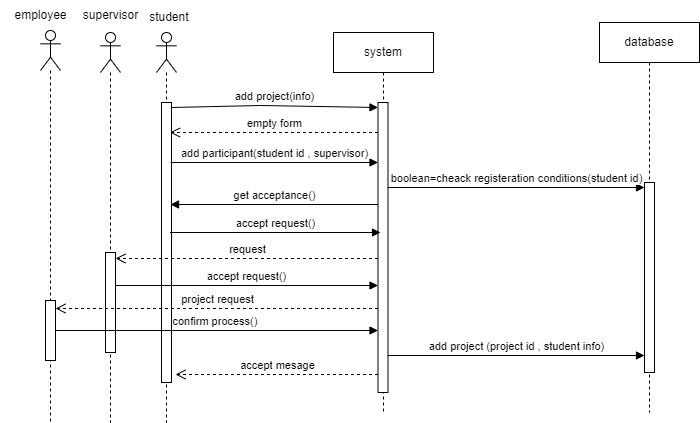

The diagram above was exported from draw.io. Its source (the exported page's mxGraphModel, read from the mxfile embedded in the PNG):
<mxGraphModel dx="880" dy="444" grid="1" gridSize="10" guides="1" tooltips="1" connect="1" arrows="1" fold="1" page="1" pageScale="1" pageWidth="2339" pageHeight="3300" math="0" shadow="0">
  <root>
    <mxCell id="0" />
    <mxCell id="1" parent="0" />
    <mxCell id="0uBDgk1JkS-B1CNdGPjo-1" value="" style="shape=umlLifeline;perimeter=lifelinePerimeter;whiteSpace=wrap;html=1;container=1;dropTarget=0;collapsible=0;recursiveResize=0;outlineConnect=0;portConstraint=eastwest;newEdgeStyle={&quot;curved&quot;:0,&quot;rounded&quot;:0};participant=umlActor;" parent="1" vertex="1">
      <mxGeometry x="186" y="50" width="20" height="390" as="geometry" />
    </mxCell>
    <mxCell id="0C7eOSCMimvboaGLP4YE-3" value="" style="html=1;points=[[0,0,0,0,5],[0,1,0,0,-5],[1,0,0,0,5],[1,1,0,0,-5]];perimeter=orthogonalPerimeter;outlineConnect=0;targetShapes=umlLifeline;portConstraint=eastwest;newEdgeStyle={&quot;curved&quot;:0,&quot;rounded&quot;:0};" vertex="1" parent="0uBDgk1JkS-B1CNdGPjo-1">
      <mxGeometry x="5" y="70" width="10" height="280" as="geometry" />
    </mxCell>
    <mxCell id="0uBDgk1JkS-B1CNdGPjo-2" value="student&amp;nbsp;" style="text;html=1;align=center;verticalAlign=middle;resizable=0;points=[];autosize=1;strokeColor=none;fillColor=none;" parent="1" vertex="1">
      <mxGeometry x="165" y="20" width="70" height="30" as="geometry" />
    </mxCell>
    <mxCell id="0uBDgk1JkS-B1CNdGPjo-3" value="system" style="shape=umlLifeline;perimeter=lifelinePerimeter;whiteSpace=wrap;html=1;container=1;dropTarget=0;collapsible=0;recursiveResize=0;outlineConnect=0;portConstraint=eastwest;newEdgeStyle={&quot;curved&quot;:0,&quot;rounded&quot;:0};" parent="1" vertex="1">
      <mxGeometry x="363" y="50" width="100" height="380" as="geometry" />
    </mxCell>
    <mxCell id="0C7eOSCMimvboaGLP4YE-4" value="" style="html=1;points=[[0,0,0,0,5],[0,1,0,0,-5],[1,0,0,0,5],[1,1,0,0,-5]];perimeter=orthogonalPerimeter;outlineConnect=0;targetShapes=umlLifeline;portConstraint=eastwest;newEdgeStyle={&quot;curved&quot;:0,&quot;rounded&quot;:0};" vertex="1" parent="0uBDgk1JkS-B1CNdGPjo-3">
      <mxGeometry x="44.5" y="70" width="10" height="290" as="geometry" />
    </mxCell>
    <mxCell id="0uBDgk1JkS-B1CNdGPjo-4" value="database" style="shape=umlLifeline;perimeter=lifelinePerimeter;whiteSpace=wrap;html=1;container=1;dropTarget=0;collapsible=0;recursiveResize=0;outlineConnect=0;portConstraint=eastwest;newEdgeStyle={&quot;curved&quot;:0,&quot;rounded&quot;:0};" parent="1" vertex="1">
      <mxGeometry x="629" y="40" width="100" height="390" as="geometry" />
    </mxCell>
    <mxCell id="0C7eOSCMimvboaGLP4YE-5" value="" style="html=1;points=[[0,0,0,0,5],[0,1,0,0,-5],[1,0,0,0,5],[1,1,0,0,-5]];perimeter=orthogonalPerimeter;outlineConnect=0;targetShapes=umlLifeline;portConstraint=eastwest;newEdgeStyle={&quot;curved&quot;:0,&quot;rounded&quot;:0};" vertex="1" parent="0uBDgk1JkS-B1CNdGPjo-4">
      <mxGeometry x="45" y="160" width="10" height="190" as="geometry" />
    </mxCell>
    <mxCell id="0uBDgk1JkS-B1CNdGPjo-5" value="add project(info)" style="html=1;verticalAlign=bottom;endArrow=block;curved=0;rounded=0;entryX=0;entryY=0;entryDx=0;entryDy=5;entryPerimeter=0;exitX=1;exitY=0;exitDx=0;exitDy=5;exitPerimeter=0;" parent="1" edge="1" target="0C7eOSCMimvboaGLP4YE-4" source="0C7eOSCMimvboaGLP4YE-3">
      <mxGeometry width="80" relative="1" as="geometry">
        <mxPoint x="199.5" y="123" as="sourcePoint" />
        <mxPoint x="359.5" y="123" as="targetPoint" />
        <Array as="points">
          <mxPoint x="290" y="123" />
        </Array>
      </mxGeometry>
    </mxCell>
    <mxCell id="0uBDgk1JkS-B1CNdGPjo-6" value="empty form" style="html=1;verticalAlign=bottom;endArrow=open;dashed=1;endSize=8;curved=0;rounded=0;" parent="1" edge="1" source="0C7eOSCMimvboaGLP4YE-4">
      <mxGeometry relative="1" as="geometry">
        <mxPoint x="359.5" y="150" as="sourcePoint" />
        <mxPoint x="199.5" y="150" as="targetPoint" />
      </mxGeometry>
    </mxCell>
    <mxCell id="0uBDgk1JkS-B1CNdGPjo-7" value="add participant(student id , supervisor)" style="html=1;verticalAlign=bottom;endArrow=block;curved=0;rounded=0;" parent="1" target="0C7eOSCMimvboaGLP4YE-4" edge="1">
      <mxGeometry width="80" relative="1" as="geometry">
        <mxPoint x="200" y="180" as="sourcePoint" />
        <mxPoint x="280" y="180" as="targetPoint" />
      </mxGeometry>
    </mxCell>
    <mxCell id="0uBDgk1JkS-B1CNdGPjo-11" value="boolean=cheack registeration conditions(student id)" style="html=1;verticalAlign=bottom;endArrow=block;curved=0;rounded=0;entryX=0;entryY=0;entryDx=0;entryDy=5;entryPerimeter=0;" parent="1" edge="1" target="0C7eOSCMimvboaGLP4YE-5" source="0C7eOSCMimvboaGLP4YE-4">
      <mxGeometry width="80" relative="1" as="geometry">
        <mxPoint x="412.5" y="210" as="sourcePoint" />
        <mxPoint x="680" y="220" as="targetPoint" />
      </mxGeometry>
    </mxCell>
    <mxCell id="0uBDgk1JkS-B1CNdGPjo-12" value="" style="shape=umlLifeline;perimeter=lifelinePerimeter;whiteSpace=wrap;html=1;container=1;dropTarget=0;collapsible=0;recursiveResize=0;outlineConnect=0;portConstraint=eastwest;newEdgeStyle={&quot;curved&quot;:0,&quot;rounded&quot;:0};participant=umlActor;" parent="1" vertex="1">
      <mxGeometry x="130" y="50" width="20" height="390" as="geometry" />
    </mxCell>
    <mxCell id="0C7eOSCMimvboaGLP4YE-1" value="" style="html=1;points=[[0,0,0,0,5],[0,1,0,0,-5],[1,0,0,0,5],[1,1,0,0,-5]];perimeter=orthogonalPerimeter;outlineConnect=0;targetShapes=umlLifeline;portConstraint=eastwest;newEdgeStyle={&quot;curved&quot;:0,&quot;rounded&quot;:0};" vertex="1" parent="0uBDgk1JkS-B1CNdGPjo-12">
      <mxGeometry x="5" y="220" width="10" height="100" as="geometry" />
    </mxCell>
    <mxCell id="0uBDgk1JkS-B1CNdGPjo-13" value="get acceptance()" style="html=1;verticalAlign=bottom;endArrow=block;curved=0;rounded=0;" parent="1" edge="1" source="0C7eOSCMimvboaGLP4YE-4">
      <mxGeometry width="80" relative="1" as="geometry">
        <mxPoint x="412.5" y="222" as="sourcePoint" />
        <mxPoint x="200" y="222" as="targetPoint" />
      </mxGeometry>
    </mxCell>
    <mxCell id="0uBDgk1JkS-B1CNdGPjo-15" value="accept request()" style="html=1;verticalAlign=bottom;endArrow=block;curved=0;rounded=0;" parent="1" edge="1">
      <mxGeometry width="80" relative="1" as="geometry">
        <mxPoint x="199.5" y="250" as="sourcePoint" />
        <mxPoint x="410" y="250" as="targetPoint" />
      </mxGeometry>
    </mxCell>
    <mxCell id="0uBDgk1JkS-B1CNdGPjo-16" value="request" style="html=1;verticalAlign=bottom;endArrow=open;dashed=1;endSize=8;curved=0;rounded=0;" parent="1" edge="1" source="0C7eOSCMimvboaGLP4YE-4">
      <mxGeometry relative="1" as="geometry">
        <mxPoint x="412.5" y="276" as="sourcePoint" />
        <mxPoint x="145" y="276" as="targetPoint" />
      </mxGeometry>
    </mxCell>
    <mxCell id="0uBDgk1JkS-B1CNdGPjo-17" value="accept request()" style="html=1;verticalAlign=bottom;endArrow=block;curved=0;rounded=0;" parent="1" edge="1" target="0C7eOSCMimvboaGLP4YE-4">
      <mxGeometry width="80" relative="1" as="geometry">
        <mxPoint x="145" y="303" as="sourcePoint" />
        <mxPoint x="412.5" y="303" as="targetPoint" />
      </mxGeometry>
    </mxCell>
    <mxCell id="0uBDgk1JkS-B1CNdGPjo-18" value="add project (project id , student info)" style="html=1;verticalAlign=bottom;endArrow=block;curved=0;rounded=0;" parent="1" edge="1">
      <mxGeometry width="80" relative="1" as="geometry">
        <mxPoint x="417.5" y="373" as="sourcePoint" />
        <mxPoint x="674" y="373" as="targetPoint" />
      </mxGeometry>
    </mxCell>
    <mxCell id="0uBDgk1JkS-B1CNdGPjo-19" value="accept mesage" style="html=1;verticalAlign=bottom;endArrow=open;dashed=1;endSize=8;curved=0;rounded=0;" parent="1" edge="1" source="0C7eOSCMimvboaGLP4YE-4">
      <mxGeometry relative="1" as="geometry">
        <mxPoint x="412.5" y="392" as="sourcePoint" />
        <mxPoint x="205" y="392" as="targetPoint" />
      </mxGeometry>
    </mxCell>
    <mxCell id="0uBDgk1JkS-B1CNdGPjo-20" value="supervisor" style="text;html=1;align=center;verticalAlign=middle;resizable=0;points=[];autosize=1;strokeColor=none;fillColor=none;" parent="1" vertex="1">
      <mxGeometry x="100" y="18" width="80" height="30" as="geometry" />
    </mxCell>
    <mxCell id="0uBDgk1JkS-B1CNdGPjo-21" value="" style="shape=umlLifeline;perimeter=lifelinePerimeter;whiteSpace=wrap;html=1;container=1;dropTarget=0;collapsible=0;recursiveResize=0;outlineConnect=0;portConstraint=eastwest;newEdgeStyle={&quot;curved&quot;:0,&quot;rounded&quot;:0};participant=umlActor;" parent="1" vertex="1">
      <mxGeometry x="70" y="48" width="20" height="392" as="geometry" />
    </mxCell>
    <mxCell id="0C7eOSCMimvboaGLP4YE-2" value="" style="html=1;points=[[0,0,0,0,5],[0,1,0,0,-5],[1,0,0,0,5],[1,1,0,0,-5]];perimeter=orthogonalPerimeter;outlineConnect=0;targetShapes=umlLifeline;portConstraint=eastwest;newEdgeStyle={&quot;curved&quot;:0,&quot;rounded&quot;:0};" vertex="1" parent="0uBDgk1JkS-B1CNdGPjo-21">
      <mxGeometry x="5" y="270" width="10" height="60" as="geometry" />
    </mxCell>
    <mxCell id="0uBDgk1JkS-B1CNdGPjo-22" value="employee" style="text;html=1;align=center;verticalAlign=middle;resizable=0;points=[];autosize=1;strokeColor=none;fillColor=none;" parent="1" vertex="1">
      <mxGeometry x="30" y="18" width="80" height="30" as="geometry" />
    </mxCell>
    <mxCell id="0uBDgk1JkS-B1CNdGPjo-23" value="project request" style="html=1;verticalAlign=bottom;endArrow=open;dashed=1;endSize=8;curved=0;rounded=0;" parent="1" edge="1" source="0C7eOSCMimvboaGLP4YE-4">
      <mxGeometry relative="1" as="geometry">
        <mxPoint x="412.5" y="326" as="sourcePoint" />
        <mxPoint x="85" y="326" as="targetPoint" />
      </mxGeometry>
    </mxCell>
    <mxCell id="0uBDgk1JkS-B1CNdGPjo-24" value="confirm process()&amp;nbsp;" style="html=1;verticalAlign=bottom;endArrow=block;curved=0;rounded=0;" parent="1" edge="1" target="0C7eOSCMimvboaGLP4YE-4" source="0C7eOSCMimvboaGLP4YE-2">
      <mxGeometry width="80" relative="1" as="geometry">
        <mxPoint x="80" y="359" as="sourcePoint" />
        <mxPoint x="360" y="359" as="targetPoint" />
      </mxGeometry>
    </mxCell>
  </root>
</mxGraphModel>